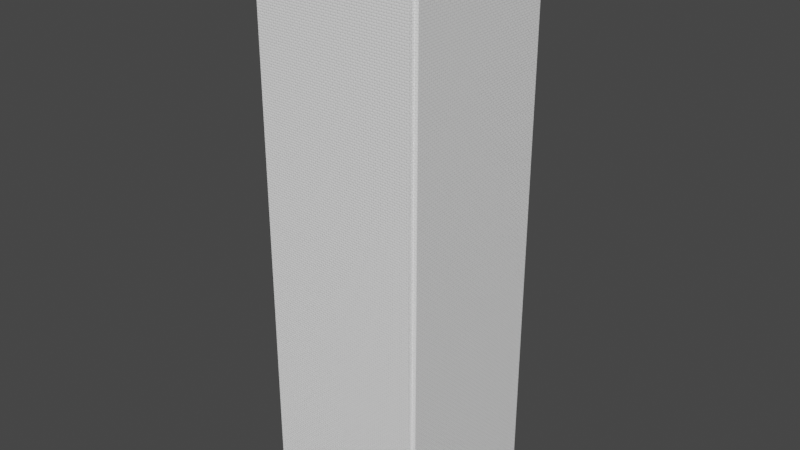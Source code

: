 # Source: Hub.blend  (saved by Blender 2.93.20; exported with 4.5.12 LTS)
import bpy
from mathutils import Matrix  # noqa: F401  (used for matrix-valued properties, if any)

bpy.ops.wm.read_factory_settings(use_empty=True)
scene = bpy.context.scene
scene.name = 'Scene'

# ---- collections
col_collection = bpy.data.collections.new('Collection'); scene.collection.children.link(col_collection)

# ---- images (referenced by path relative to the original .blend; pixels are not part of the script)
import os
ASSET_DIR = os.environ.get("B2B_ASSET_DIR", "")  # directory of the original .blend (textures are referenced by path, not embedded)
HERE = os.path.dirname(os.path.abspath(__file__))  # packed textures are extracted next to this script under _unpacked/

def load_image(name, relpath, width, height, colorspace="sRGB"):
    """Load a texture the original file referenced (path relative to the .blend, or extracted next to this script)."""
    p = next((c for c in (os.path.join(HERE, relpath), os.path.join(ASSET_DIR, relpath)) if relpath and os.path.exists(c)), "")
    if p:
        img = bpy.data.images.load(p, check_existing=True)
        img.name = name
    else:  # same state as the original file: an image datablock whose file is absent (Cycles renders it pink)
        img = bpy.data.images.new(name, width, height)
        img.source = "FILE"
        img.filepath = "//" + (relpath or name)
    img.colorspace_settings.name = colorspace
    return img
img_floor_2048_normal = load_image('floor_2048_normal', 'floor_2048_normal.png', 1024, 1024, 'sRGB')
img_floor_2048 = load_image('floor_2048', 'floor_2048.png', 1024, 1024, 'sRGB')
img_wall_6144_normal = load_image('wall_6144_normal', 'wall_6144_normal.png', 1024, 1024, 'sRGB')
img_wall_8192 = load_image('wall_8192', 'wall_8192.png', 1024, 1024, 'sRGB')

# ---- materials (node trees are filled in below, after node groups)
mat_floor = bpy.data.materials.new('Floor')
mat_wall = bpy.data.materials.new('Wall')
mat_ceiling = bpy.data.materials.new('Ceiling')

# ---- material node trees
mat_floor.use_nodes = True; mat_floor.node_tree.nodes.clear()
_N = mat_floor.node_tree.nodes; _L = mat_floor.node_tree.links
n0 = _N.new('ShaderNodeBsdfPrincipled'); n0.name = 'Principled BSDF'; n0.location = (10, 300)
n0.distribution = 'GGX'
n0.subsurface_method = 'BURLEY'
n0.inputs[3].default_value = 1.45
n0.inputs[27].default_value = (0.0, 0.0, 0.0, 1.0)
n0.inputs[28].default_value = 1.0
n1 = _N.new('ShaderNodeOutputMaterial'); n1.name = 'Material Output'; n1.location = (300, 300)
n2 = _N.new('ShaderNodeTexCoord'); n2.name = 'Texture Coordinate'; n2.location = (-1480, 280)
n3 = _N.new('ShaderNodeMapping'); n3.name = 'Mapping'; n3.location = (-1260, 300)
n3.width = 240
n4 = _N.new('ShaderNodeTexChecker'); n4.name = 'Checker Texture'; n4.location = (-980, 240)
n4.inputs[1].default_value = (0.7911, 0.8, 0.7083, 1.0)
n4.inputs[2].default_value = (0.3962, 0.3788, 0.3322, 1.0)
n4.inputs[3].default_value = 15.0
n5 = _N.new('ShaderNodeBump'); n5.name = 'Bump'; n5.location = (-800, -100)
n5.invert = True
n5.inputs[1].default_value = 1.0
n5.inputs[2].default_value = 1.0
n6 = _N.new('ShaderNodeTexImage'); n6.name = 'Image Texture.002'; n6.location = (-420, -80)
n6.image = img_floor_2048_normal
n7 = _N.new('ShaderNodeTexImage'); n7.name = 'Image Texture.001'; n7.location = (-400, 260)
n7.image = img_floor_2048
_L.new(n0.outputs[0], n1.inputs[0])
_L.new(n3.outputs[0], n4.inputs[0])
_L.new(n2.outputs[0], n3.inputs[0])
_L.new(n4.outputs[0], n5.inputs[3])
_L.new(n7.outputs[0], n0.inputs[0])
_L.new(n6.outputs[0], n0.inputs[5])
n1.is_active_output = True
mat_wall.use_nodes = True; mat_wall.node_tree.nodes.clear()
mat_ceiling.use_nodes = True; mat_ceiling.node_tree.nodes.clear()
_N = mat_ceiling.node_tree.nodes; _L = mat_ceiling.node_tree.links
n0 = _N.new('ShaderNodeBsdfPrincipled'); n0.name = 'Principled BSDF'; n0.location = (10, 300)
n0.distribution = 'GGX'
n0.subsurface_method = 'BURLEY'
n0.inputs[3].default_value = 1.45
n0.inputs[27].default_value = (0.0, 0.0, 0.0, 1.0)
n0.inputs[28].default_value = 1.0
n1 = _N.new('ShaderNodeOutputMaterial'); n1.name = 'Material Output'; n1.location = (300, 300)
_L.new(n0.outputs[0], n1.inputs[0])
n1.is_active_output = True

# ---- world
world_world = bpy.data.worlds.new('World'); scene.world = world_world
world_world.use_nodes = True; world_world.node_tree.nodes.clear()
_N = world_world.node_tree.nodes; _L = world_world.node_tree.links
n0 = _N.new('ShaderNodeOutputWorld'); n0.name = 'World Output'; n0.location = (300, 300)
n1 = _N.new('ShaderNodeBackground'); n1.name = 'Background'; n1.location = (10, 300)
n1.inputs[0].default_value = (0.05088, 0.05088, 0.05088, 1.0)
_L.new(n1.outputs[0], n0.inputs[0])
n0.is_active_output = True
world_world.color = (0.05088, 0.05088, 0.05088)
world_world.use_sun_shadow = False
world_world.sun_shadow_jitter_overblur = 0.0

# ---- meshes
me_plane = bpy.data.meshes.new('Plane')
me_plane.from_pydata([(-6.462, -6.462, 0.0), (6.462, -6.462, 0.0), (-6.462, 6.462, 0.0), (6.462, 6.462, 0.0), (-6.462, 6.462, -0.1795), (-6.462, -6.462, -0.1795), (6.462, -6.462, -0.1795), (6.462, 6.462, -0.1795)], [], [(0, 1, 3, 2), (5, 4, 7, 6), (1, 6, 7, 3), (2, 4, 5, 0), (3, 7, 4, 2), (0, 5, 6, 1)])
_uv = me_plane.uv_layers.new(name='UVMap')
_uv.uv.foreach_set('vector', [0.5, 1.0, 0.0, 1.0, 0.0, 0.5, 0.5, 0.5, 0.0, 0.5, 0.0, 0.0, 0.5, 0.0, 0.5, 0.5, 0.5269, 0.0, 0.5359, 0.0, 0.5359, 0.5, 0.5269, 0.5, 0.5, 0.0, 0.509, 0.0, 0.509, 0.5, 0.5, 0.5, 0.509, 0.0, 0.518, 0.0, 0.518, 0.5, 0.509, 0.5, 0.518, 0.0, 0.5269, 0.0, 0.5269, 0.5, 0.518, 0.5])
me_plane.materials.append(mat_floor)
me_plane.use_remesh_fix_poles = True
me_plane.use_remesh_preserve_attributes = False
me_plane.update()
me_cube_002 = bpy.data.meshes.new('Cube.002')
me_cube_002.from_pydata([(-6.454, -6.85, -0.1409), (-6.454, -6.85, 22.77), (-6.454, -6.462, -0.1409), (-6.454, -6.462, 22.77), (6.496, -6.85, -0.1409), (6.496, -6.85, 22.77), (6.496, -6.462, -0.1409), (6.496, -6.462, 22.77)], [], [(0, 1, 3, 2), (2, 3, 7, 6), (6, 7, 5, 4), (4, 5, 1, 0), (2, 6, 4, 0), (7, 3, 1, 5)])
_uv = me_cube_002.uv_layers.new(name='UVMap')
_uv.uv.foreach_set('vector', [0.9008, 0.0, 0.9008, 1.0, 0.8877, 1.0, 0.8877, 0.0, 0.5652, 4.47e-08, 0.5652, 1.0, 0.0, 1.0, 0.0, 0.0, 0.8877, 0.0, 0.8877, 1.0, 0.8746, 1.0, 0.8746, 0.0, 0.8746, 4.47e-08, 0.8746, 1.0, 0.4373, 1.0, 0.4373, 0.0, 0.9139, 0.4373, 0.9139, 0.8746, 0.9008, 0.8746, 0.9008, 0.4373, 0.9139, 0.0, 0.9139, 0.4373, 0.9008, 0.4373, 0.9008, 0.0])
me_cube_002.materials.append(mat_wall)
me_cube_002.use_remesh_fix_poles = True
me_cube_002.use_remesh_preserve_attributes = False
me_cube_002.update()
me_cube_003 = bpy.data.meshes.new('Cube.003')
me_cube_003.from_pydata([(-6.85, 6.475, -0.1409), (-6.85, 6.475, 22.77), (-6.462, 6.475, -0.1409), (-6.462, 6.475, 22.77), (-6.85, -6.475, -0.1409), (-6.85, -6.475, 22.77), (-6.462, -6.475, -0.1409), (-6.462, -6.475, 22.77)], [], [(0, 1, 3, 2), (2, 3, 7, 6), (6, 7, 5, 4), (4, 5, 1, 0), (2, 6, 4, 0), (7, 3, 1, 5)])
_uv = me_cube_003.uv_layers.new(name='UVMap')
_uv.uv.foreach_set('vector', [0.9008, 0.0, 0.9008, 1.0, 0.8877, 1.0, 0.8877, 0.0, 0.5652, 4.47e-08, 0.5652, 1.0, 0.0, 1.0, 0.0, 0.0, 0.8877, 0.0, 0.8877, 1.0, 0.8746, 1.0, 0.8746, 0.0, 0.8746, 0.0, 0.8746, 1.0, 0.4373, 1.0, 0.4373, 0.0, 0.9139, 0.4373, 0.9139, 0.8746, 0.9008, 0.8746, 0.9008, 0.4373, 0.9008, 0.4373, 0.9008, 0.0, 0.9139, 0.0, 0.9139, 0.4373])
me_cube_003.materials.append(mat_wall)
me_cube_003.use_remesh_fix_poles = True
me_cube_003.use_remesh_preserve_attributes = False
me_cube_003.update()
me_cube_004 = bpy.data.meshes.new('Cube.004')
me_cube_004.from_pydata([(-6.454, 6.462, -0.1409), (-6.454, 6.462, 22.77), (-6.454, 6.85, -0.1409), (-6.454, 6.85, 22.77), (6.496, 6.462, -0.1409), (6.496, 6.462, 22.77), (6.496, 6.85, -0.1409), (6.496, 6.85, 22.77)], [], [(0, 1, 3, 2), (2, 3, 7, 6), (6, 7, 5, 4), (4, 5, 1, 0), (2, 6, 4, 0), (7, 3, 1, 5)])
_uv = me_cube_004.uv_layers.new(name='UVMap')
_uv.uv.foreach_set('vector', [0.9008, 0.0, 0.9008, 1.0, 0.8877, 1.0, 0.8877, 0.0, 0.4373, 0.0, 0.4373, 1.0, 0.0, 1.0, 0.0, 0.0, 0.8877, 0.0, 0.8877, 1.0, 0.8746, 1.0, 0.8746, 0.0, 0.5652, 4.47e-08, 0.5652, 1.0, 0.0, 1.0, 0.0, 0.0, 0.9139, 0.4373, 0.9139, 0.8746, 0.9008, 0.8746, 0.9008, 0.4373, 0.9139, 0.0, 0.9139, 0.4373, 0.9008, 0.4373, 0.9008, 0.0])
me_cube_004.materials.append(mat_wall)
me_cube_004.use_remesh_fix_poles = True
me_cube_004.use_remesh_preserve_attributes = False
me_cube_004.update()
me_cube_005 = bpy.data.meshes.new('Cube.005')
me_cube_005.from_pydata([(6.85, -6.475, -0.1409), (6.85, -6.475, 22.77), (6.462, -6.475, -0.1409), (6.462, -6.475, 22.77), (6.85, 6.475, -0.1409), (6.85, 6.475, 22.77), (6.462, 6.475, -0.1409), (6.462, 6.475, 22.77)], [], [(0, 1, 3, 2), (2, 3, 7, 6), (6, 7, 5, 4), (4, 5, 1, 0), (2, 6, 4, 0), (7, 3, 1, 5)])
_uv = me_cube_005.uv_layers.new(name='UVMap')
_uv.uv.foreach_set('vector', [0.9008, 0.0, 0.9008, 1.0, 0.8877, 1.0, 0.8877, 0.0, 0.5652, 4.47e-08, 0.5652, 1.0, 0.0, 1.0, 0.0, 0.0, 0.8877, 0.0, 0.8877, 1.0, 0.8746, 1.0, 0.8746, 0.0, 0.8746, 0.0, 0.8746, 1.0, 0.4373, 1.0, 0.4373, 0.0, 0.9008, 0.8746, 0.9008, 0.4373, 0.9139, 0.4373, 0.9139, 0.8746, 0.9139, 0.0, 0.9139, 0.4373, 0.9008, 0.4373, 0.9008, 0.0])
me_cube_005.materials.append(mat_wall)
me_cube_005.use_remesh_fix_poles = True
me_cube_005.use_remesh_preserve_attributes = False
me_cube_005.update()
me_cube_009 = bpy.data.meshes.new('Cube.009')
me_cube_009.from_pydata([(-6.454, -6.85, 22.77), (-6.454, -6.85, 45.69), (-6.454, -6.462, 22.77), (-6.454, -6.462, 45.69), (6.496, -6.85, 22.77), (6.496, -6.85, 45.69), (6.496, -6.462, 22.77), (6.496, -6.462, 45.69)], [], [(0, 1, 3, 2), (2, 3, 7, 6), (6, 7, 5, 4), (4, 5, 1, 0), (2, 6, 4, 0), (7, 3, 1, 5)])
_uv = me_cube_009.uv_layers.new(name='UVMap')
_uv.uv.foreach_set('vector', [0.9008, 0.0, 0.9008, 1.0, 0.8877, 1.0, 0.8877, 0.0, 0.5652, 0.0, 0.5652, 1.0, 0.0, 1.0, 0.0, 0.0, 0.8877, 0.0, 0.8877, 1.0, 0.8746, 1.0, 0.8746, 0.0, 0.8746, 4.47e-08, 0.8746, 1.0, 0.4373, 1.0, 0.4373, 0.0, 0.9139, 0.4373, 0.9139, 0.8746, 0.9008, 0.8746, 0.9008, 0.4373, 0.9139, 0.0, 0.9139, 0.4373, 0.9008, 0.4373, 0.9008, 0.0])
me_cube_009.materials.append(mat_wall)
me_cube_009.use_remesh_fix_poles = True
me_cube_009.use_remesh_preserve_attributes = False
me_cube_009.update()
me_cube_008 = bpy.data.meshes.new('Cube.008')
me_cube_008.from_pydata([(-6.85, 6.475, 22.77), (-6.85, 6.475, 45.69), (-6.462, 6.475, 22.77), (-6.462, 6.475, 45.69), (-6.85, -6.475, 22.77), (-6.85, -6.475, 45.69), (-6.462, -6.475, 22.77), (-6.462, -6.475, 45.69)], [], [(0, 1, 3, 2), (2, 3, 7, 6), (6, 7, 5, 4), (4, 5, 1, 0), (2, 6, 4, 0), (7, 3, 1, 5)])
_uv = me_cube_008.uv_layers.new(name='UVMap')
_uv.uv.foreach_set('vector', [0.9008, 0.0, 0.9008, 1.0, 0.8877, 1.0, 0.8877, 0.0, 0.5652, 0.0, 0.5652, 1.0, 0.0, 1.0, 0.0, 0.0, 0.8877, 0.0, 0.8877, 1.0, 0.8746, 1.0, 0.8746, 0.0, 0.8746, 0.0, 0.8746, 1.0, 0.4373, 1.0, 0.4373, 0.0, 0.9139, 0.4373, 0.9139, 0.8746, 0.9008, 0.8746, 0.9008, 0.4373, 0.9008, 0.4373, 0.9008, 0.0, 0.9139, 0.0, 0.9139, 0.4373])
me_cube_008.materials.append(mat_wall)
me_cube_008.use_remesh_fix_poles = True
me_cube_008.use_remesh_preserve_attributes = False
me_cube_008.update()
me_cube_007 = bpy.data.meshes.new('Cube.007')
me_cube_007.from_pydata([(-6.454, 6.462, 22.77), (-6.454, 6.462, 45.69), (-6.454, 6.85, 22.77), (-6.454, 6.85, 45.69), (6.496, 6.462, 22.77), (6.496, 6.462, 45.69), (6.496, 6.85, 22.77), (6.496, 6.85, 45.69)], [], [(0, 1, 3, 2), (2, 3, 7, 6), (6, 7, 5, 4), (4, 5, 1, 0), (2, 6, 4, 0), (7, 3, 1, 5)])
_uv = me_cube_007.uv_layers.new(name='UVMap')
_uv.uv.foreach_set('vector', [0.9008, 0.0, 0.9008, 1.0, 0.8877, 1.0, 0.8877, 0.0, 0.4373, 0.0, 0.4373, 1.0, 0.0, 1.0, 0.0, 0.0, 0.8877, 0.0, 0.8877, 1.0, 0.8746, 1.0, 0.8746, 0.0, 0.5652, 0.0, 0.5652, 1.0, 0.0, 1.0, 0.0, 0.0, 0.9139, 0.4373, 0.9139, 0.8746, 0.9008, 0.8746, 0.9008, 0.4373, 0.9139, 0.0, 0.9139, 0.4373, 0.9008, 0.4373, 0.9008, 0.0])
me_cube_007.materials.append(mat_wall)
me_cube_007.use_remesh_fix_poles = True
me_cube_007.use_remesh_preserve_attributes = False
me_cube_007.update()
me_cube_006 = bpy.data.meshes.new('Cube.006')
me_cube_006.from_pydata([(6.85, -6.475, 22.77), (6.85, -6.475, 45.69), (6.462, -6.475, 22.77), (6.462, -6.475, 45.69), (6.85, 6.475, 22.77), (6.85, 6.475, 45.69), (6.462, 6.475, 22.77), (6.462, 6.475, 45.69)], [], [(0, 1, 3, 2), (2, 3, 7, 6), (6, 7, 5, 4), (4, 5, 1, 0), (2, 6, 4, 0), (7, 3, 1, 5)])
_uv = me_cube_006.uv_layers.new(name='UVMap')
_uv.uv.foreach_set('vector', [0.9008, 0.0, 0.9008, 1.0, 0.8877, 1.0, 0.8877, 0.0, 0.5652, 0.0, 0.5652, 1.0, 0.0, 1.0, 0.0, 0.0, 0.8877, 0.0, 0.8877, 1.0, 0.8746, 1.0, 0.8746, 0.0, 0.8746, 0.0, 0.8746, 1.0, 0.4373, 1.0, 0.4373, 0.0, 0.9008, 0.8746, 0.9008, 0.4373, 0.9139, 0.4373, 0.9139, 0.8746, 0.9139, 0.0, 0.9139, 0.4373, 0.9008, 0.4373, 0.9008, 0.0])
me_cube_006.materials.append(mat_wall)
me_cube_006.use_remesh_fix_poles = True
me_cube_006.use_remesh_preserve_attributes = False
me_cube_006.update()
me_plane_001 = bpy.data.meshes.new('Plane.001')
me_plane_001.from_pydata([(-6.462, -6.462, 0.0), (6.462, -6.462, 0.0), (-6.462, 6.462, 0.0), (6.462, 6.462, 0.0), (-6.462, 6.462, -0.1795), (-6.462, -6.462, -0.1795), (6.462, -6.462, -0.1795), (6.462, 6.462, -0.1795)], [], [(0, 1, 3, 2), (5, 4, 7, 6), (1, 6, 7, 3), (2, 4, 5, 0), (3, 7, 4, 2), (0, 5, 6, 1)])
_uv = me_plane_001.uv_layers.new(name='UVMap')
_uv.uv.foreach_set('vector', [0.5, 1.0, 0.0, 1.0, 0.0, 0.5, 0.5, 0.5, 0.0, 0.5, 0.0, 0.0, 0.5, 0.0, 0.5, 0.5, 0.5269, 0.0, 0.5359, 0.0, 0.5359, 0.5, 0.5269, 0.5, 0.5, 0.0, 0.509, 0.0, 0.509, 0.5, 0.5, 0.5, 0.509, 0.0, 0.518, 0.0, 0.518, 0.5, 0.509, 0.5, 0.518, 0.0, 0.5269, 0.0, 0.5269, 0.5, 0.518, 0.5])
me_plane_001.materials.append(mat_ceiling)
me_plane_001.use_remesh_fix_poles = True
me_plane_001.use_remesh_preserve_attributes = False
me_plane_001.update()

# ---- objects
ob_floor = bpy.data.objects.new('Floor', me_plane)
ob_wall = bpy.data.objects.new('Wall', me_cube_002)
ob_wall_002 = bpy.data.objects.new('Wall.002', me_cube_003)
ob_wall_003 = bpy.data.objects.new('Wall.003', me_cube_004)
ob_wall_004 = bpy.data.objects.new('Wall.004', me_cube_005)
ob_wall_008 = bpy.data.objects.new('Wall.008', me_cube_009)
ob_wall_007 = bpy.data.objects.new('Wall.007', me_cube_008)
ob_wall_006 = bpy.data.objects.new('Wall.006', me_cube_007)
ob_wall_005 = bpy.data.objects.new('Wall.005', me_cube_006)
ob_ceiling = bpy.data.objects.new('Ceiling', me_plane_001)
_N = mat_wall.node_tree.nodes; _L = mat_wall.node_tree.links
n0 = _N.new('ShaderNodeBsdfPrincipled'); n0.name = 'Principled BSDF'; n0.location = (10, 300)
n0.distribution = 'GGX'
n0.subsurface_method = 'BURLEY'
n0.inputs[3].default_value = 1.45
n0.inputs[27].default_value = (0.0, 0.0, 0.0, 1.0)
n0.inputs[28].default_value = 1.0
n1 = _N.new('ShaderNodeOutputMaterial'); n1.name = 'Material Output'; n1.location = (300, 300)
n2 = _N.new('ShaderNodeTexCoord'); n2.name = 'Texture Coordinate'; n2.location = (-1517, 205)
n2.object = ob_wall
n3 = _N.new('ShaderNodeMapping'); n3.name = 'Mapping'; n3.location = (-1297, 225)
n3.width = 240
n4 = _N.new('ShaderNodeTexBrick'); n4.name = 'Brick Texture'; n4.location = (-968, 245)
n4.inputs[1].default_value = (1.0, 1.0, 1.0, 1.0)
n4.inputs[2].default_value = (1.0, 1.0, 1.0, 1.0)
n4.inputs[3].default_value = (0.4758, 0.4758, 0.4758, 1.0)
n4.inputs[4].default_value = 30.0
n4.inputs[5].default_value = 0.008
n4.inputs[6].default_value = 0.2
n4.inputs[7].default_value = 1.0
n4.inputs[8].default_value = 0.4
n5 = _N.new('ShaderNodeTexImage'); n5.name = 'Image Texture.001'; n5.location = (-432, -317)
n5.image = img_wall_6144_normal
n6 = _N.new('ShaderNodeBump'); n6.name = 'Bump'; n6.location = (-683, -125)
n6.inputs[0].default_value = 0.4417
n6.inputs[1].default_value = 1.0
n6.inputs[2].default_value = 1.0
n7 = _N.new('ShaderNodeTexImage'); n7.name = 'Image Texture'; n7.location = (-480, 480)
n7.image = img_wall_8192
_L.new(n0.outputs[0], n1.inputs[0])
_L.new(n3.outputs[0], n4.inputs[0])
_L.new(n4.outputs[0], n6.inputs[3])
_L.new(n2.outputs[2], n3.inputs[0])
_L.new(n4.outputs[0], n0.inputs[0])
_L.new(n6.outputs[0], n0.inputs[5])
n1.is_active_output = True

# ---- transforms, parenting, visibility, modifiers, constraints
ob_floor.location = (0.0, 0.0, 0.0)
ob_wall.location = (0.0, 0.0, 0.0)
ob_wall.scale = (0.9929, 0.9929, 1.0)
ob_wall_002.location = (0.04348, 0.0, 0.0)
ob_wall_002.scale = (0.9929, 0.9929, 1.0)
ob_wall_003.location = (0.0, 0.0, 0.0)
ob_wall_003.scale = (0.9929, 0.9929, 1.0)
ob_wall_004.location = (0.0, 0.0, 0.0)
ob_wall_004.scale = (0.9929, 0.9929, 1.0)
ob_wall_008.location = (0.0, 0.0, 0.0)
ob_wall_008.scale = (0.9929, 0.9929, 1.0)
ob_wall_007.location = (0.04348, 0.0, 0.0)
ob_wall_007.scale = (0.9929, 0.9929, 1.0)
ob_wall_006.location = (0.0, 0.0, 0.0)
ob_wall_006.scale = (0.9929, 0.9929, 1.0)
ob_wall_005.location = (0.0, 0.0, 0.0)
ob_wall_005.scale = (0.9929, 0.9929, 1.0)
ob_ceiling.location = (0.0, 0.0, 45.68)

# ---- collection membership
col_collection.objects.link(ob_floor)
col_collection.objects.link(ob_wall)
col_collection.objects.link(ob_wall_002)
col_collection.objects.link(ob_wall_003)
col_collection.objects.link(ob_wall_004)
col_collection.objects.link(ob_wall_008)
col_collection.objects.link(ob_wall_007)
col_collection.objects.link(ob_wall_006)
col_collection.objects.link(ob_wall_005)
col_collection.objects.link(ob_ceiling)

# ---- scene / render settings (as saved in the file)
scene.frame_start = 1; scene.frame_end = 250; scene.frame_set(12)
scene.render.engine = 'CYCLES'
scene.cycles.use_denoising = False
scene.cycles.samples = 32
scene.cycles.sampling_pattern = 'TABULATED_SOBOL'
scene.cycles.use_adaptive_sampling = False
scene.cycles.use_light_tree = False
scene.cycles.bake_type = 'DIFFUSE'
scene.view_settings.view_transform = 'Filmic'
bpy.context.view_layer.update()

# ---- added for rendering (the .blend has no active camera and no usable light): camera, sun
cam_auto = bpy.data.cameras.new('AutoCamera')
cam_auto.lens = 50.0
cam_auto.sensor_width = 36.0
cam_auto.clip_end = 1000.0
ob_auto_camera = bpy.data.objects.new('AutoCamera', cam_auto)
scene.collection.objects.link(ob_auto_camera)
ob_auto_camera.location = (46.0272, -55.2066, 59.5574)
ob_auto_camera.rotation_euler = (1.09748, -7.21219e-08, 0.694738)
scene.camera = ob_auto_camera
light_auto_sun = bpy.data.lights.new('AutoSun', 'SUN')
light_auto_sun.energy = 3.0
light_auto_sun.angle = 0.0523599
ob_auto_sun = bpy.data.objects.new('AutoSun', light_auto_sun)
scene.collection.objects.link(ob_auto_sun)
ob_auto_sun.rotation_euler = (0.872665, 0.174533, 0.523599)
bpy.context.view_layer.update()
